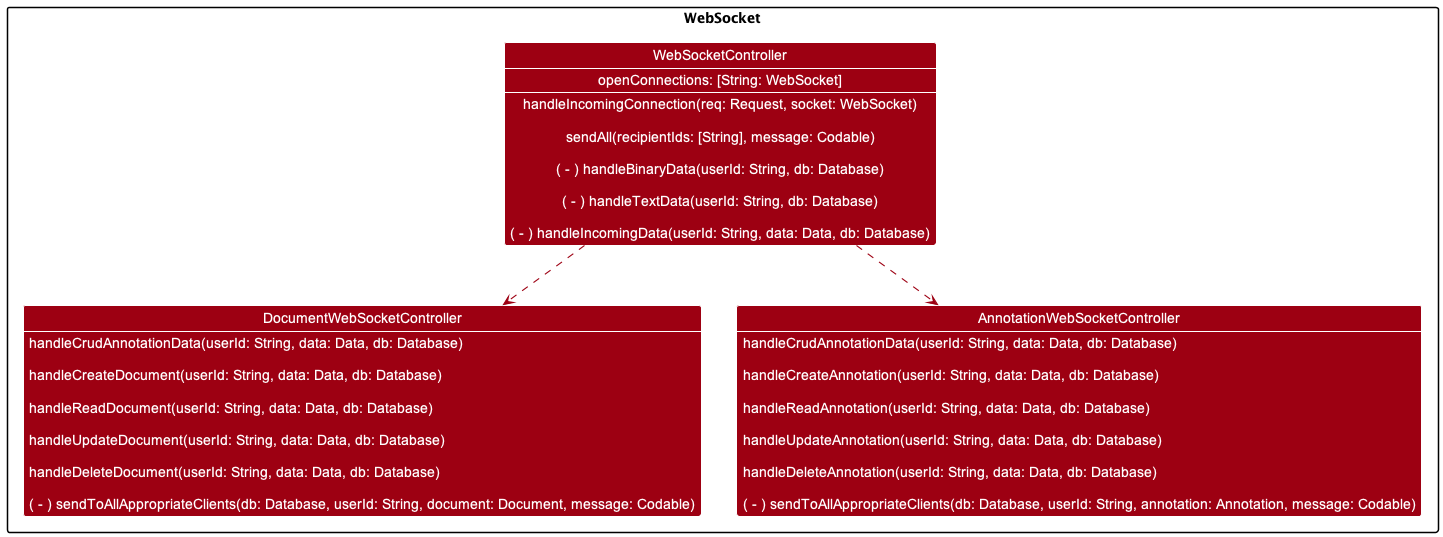

The diagram above was rendered by PlantUML. Its source (embedded in the PNG):
@startuml
!include style.puml
skinparam arrowThickness 1.1
skinparam arrowColor ENTITY_COLOR
skinparam classBackgroundColor ENTITY_COLOR

Package WebSocket {
    class WebSocketController {
        openConnections: [String: WebSocket]
        --
        handleIncomingConnection(req: Request, socket: WebSocket)

        sendAll(recipientIds: [String], message: Codable)

        ( - ) handleBinaryData(userId: String, db: Database)

        ( - ) handleTextData(userId: String, db: Database)

        ( - ) handleIncomingData(userId: String, data: Data, db: Database)
    }

    class DocumentWebSocketController {
        handleCrudAnnotationData(userId: String, data: Data, db: Database)

        handleCreateDocument(userId: String, data: Data, db: Database)

        handleReadDocument(userId: String, data: Data, db: Database)

        handleUpdateDocument(userId: String, data: Data, db: Database)

        handleDeleteDocument(userId: String, data: Data, db: Database)

        ( - ) sendToAllAppropriateClients(db: Database, userId: String, document: Document, message: Codable)
    }

    class AnnotationWebSocketController {
        handleCrudAnnotationData(userId: String, data: Data, db: Database)

        handleCreateAnnotation(userId: String, data: Data, db: Database)

        handleReadAnnotation(userId: String, data: Data, db: Database)

        handleUpdateAnnotation(userId: String, data: Data, db: Database)

        handleDeleteAnnotation(userId: String, data: Data, db: Database)

        ( - ) sendToAllAppropriateClients(db: Database, userId: String, annotation: Annotation, message: Codable)
    }

    WebSocketController ..> DocumentWebSocketController
    WebSocketController ..> AnnotationWebSocketController
}

@enduml